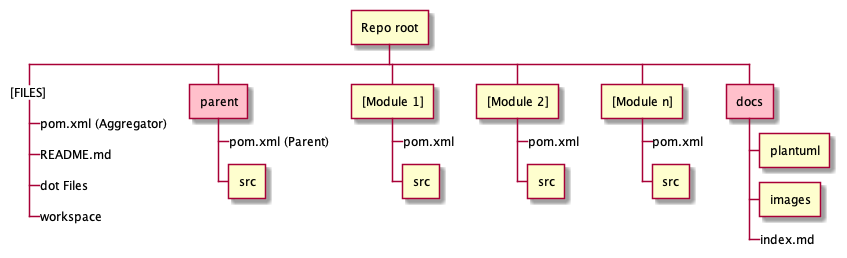

The diagram above was rendered by PlantUML. Its source (embedded in the PNG):
@startwbs directoryStructure
* Repo root
**_ [FILES]
***_ pom.xml (Aggregator)
***_ README.md
***_ dot Files
***_ workspace
**[#pink] parent
***_ pom.xml (Parent)
*** src
** [Module 1]
***_ pom.xml
*** src
** [Module 2]
***_ pom.xml
*** src
** [Module n]
***_ pom.xml
*** src
**[#pink] docs
*** plantuml
*** images
***_ index.md
@endwbs